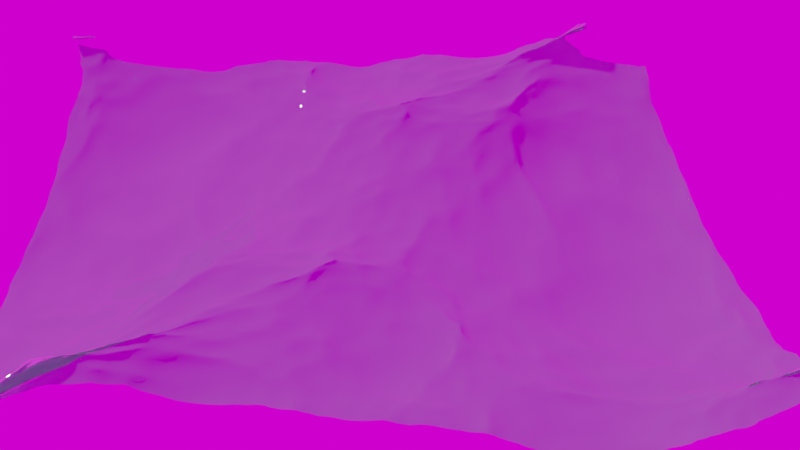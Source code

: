 # Source: blend.blend  (saved by Blender 3.5.10; exported with 4.5.12 LTS)
import bpy
from mathutils import Matrix  # noqa: F401  (used for matrix-valued properties, if any)

bpy.ops.wm.read_factory_settings(use_empty=True)
scene = bpy.context.scene
scene.name = 'Scene'

# ---- collections
col_collection = bpy.data.collections.new('Collection'); scene.collection.children.link(col_collection)

# ---- images (referenced by path relative to the original .blend; pixels are not part of the script)
import os
ASSET_DIR = os.environ.get("B2B_ASSET_DIR", "")  # directory of the original .blend (textures are referenced by path, not embedded)
HERE = os.path.dirname(os.path.abspath(__file__))  # packed textures are extracted next to this script under _unpacked/

def load_image(name, relpath, width, height, colorspace="sRGB"):
    """Load a texture the original file referenced (path relative to the .blend, or extracted next to this script)."""
    p = next((c for c in (os.path.join(HERE, relpath), os.path.join(ASSET_DIR, relpath)) if relpath and os.path.exists(c)), "")
    if p:
        img = bpy.data.images.load(p, check_existing=True)
        img.name = name
    else:  # same state as the original file: an image datablock whose file is absent (Cycles renders it pink)
        img = bpy.data.images.new(name, width, height)
        img.source = "FILE"
        img.filepath = "//" + (relpath or name)
    img.colorspace_settings.name = colorspace
    return img
img_hilly_terrain_01_puresky_4k_hdr = load_image('hilly_terrain_01_puresky_4k.hdr', 'hilly_terrain_01_puresky_4k.hdr', 1024, 1024, 'Linear Rec.709')

# ---- materials (node trees are filled in below, after node groups)
mat_material = bpy.data.materials.new('Material')
mat_material.alpha_threshold = 0.0
mat_material.roughness = 0.5
mat_material.line_color = (0.0, 0.0, 0.0, 1.0)

# ---- material node trees
mat_material.use_nodes = True; mat_material.node_tree.nodes.clear()
_N = mat_material.node_tree.nodes; _L = mat_material.node_tree.links
n0 = _N.new('ShaderNodeOutputMaterial'); n0.name = 'Material Output'; n0.location = (300, 300)
n1 = _N.new('ShaderNodeBsdfPrincipled'); n1.name = 'Principled BSDF'; n1.location = (10, 300)
n1.distribution = 'GGX'
n1.subsurface_method = 'RANDOM_WALK_SKIN'
n1.inputs[0].default_value = (0.1729, 0.8, 0.3077, 1.0)
n1.inputs[2].default_value = 0.01
n1.inputs[3].default_value = 1.45
n1.inputs[18].default_value = 0.9
n1.inputs[27].default_value = (0.0, 0.0, 0.0, 1.0)
n1.inputs[28].default_value = 1.0
_L.new(n1.outputs[0], n0.inputs[0])
n0.is_active_output = True

# ---- world
world_world = bpy.data.worlds.new('World'); scene.world = world_world
world_world.use_nodes = True; world_world.node_tree.nodes.clear()
_N = world_world.node_tree.nodes; _L = world_world.node_tree.links
n0 = _N.new('ShaderNodeOutputWorld'); n0.name = 'World Output'; n0.location = (300, 300)
n1 = _N.new('ShaderNodeBackground'); n1.name = 'Background'; n1.location = (10, 300)
n2 = _N.new('ShaderNodeTexEnvironment'); n2.name = 'Environment Texture'; n2.location = (-323, 323)
n2.image = img_hilly_terrain_01_puresky_4k_hdr
n3 = _N.new('ShaderNodeMapping'); n3.name = 'Mapping'; n3.location = (-503, 323)
n4 = _N.new('ShaderNodeTexCoord'); n4.name = 'Texture Coordinate'; n4.location = (-683, 323)
_L.new(n1.outputs[0], n0.inputs[0])
_L.new(n3.outputs[0], n2.inputs[0])
_L.new(n4.outputs[0], n3.inputs[0])
_L.new(n2.outputs[0], n1.inputs[0])
n0.is_active_output = True
world_world.color = (0.05088, 0.05088, 0.05088)
world_world.use_sun_shadow = False
world_world.sun_shadow_jitter_overblur = 0.0

# ---- cameras
cam_camera = bpy.data.cameras.new('Camera')
cam_camera.clip_end = 100.0
cam_camera.ortho_scale = 7.314

# ---- meshes
me_cube = bpy.data.meshes.new('Cube')
me_cube.from_pydata([(1.0, 1.0, 1.0), (1.0, 1.0, -1.0), (1.0, -1.0, 1.0), (1.0, -1.0, -1.0), (-1.0, 1.0, 1.0), (-1.0, 1.0, -1.0), (-1.0, -1.0, 1.0), (-1.0, -1.0, -1.0)], [], [(0, 4, 6, 2), (3, 2, 6, 7), (7, 6, 4, 5), (5, 1, 3, 7), (1, 0, 2, 3), (5, 4, 0, 1)])
_uv = me_cube.uv_layers.new(name='UVMap')
_uv.uv.foreach_set('vector', [0.625, 0.5, 0.875, 0.5, 0.875, 0.75, 0.625, 0.75, 0.375, 0.75, 0.625, 0.75, 0.625, 1.0, 0.375, 1.0, 0.375, 0.0, 0.625, 0.0, 0.625, 0.25, 0.375, 0.25, 0.125, 0.5, 0.375, 0.5, 0.375, 0.75, 0.125, 0.75, 0.375, 0.5, 0.625, 0.5, 0.625, 0.75, 0.375, 0.75, 0.375, 0.25, 0.625, 0.25, 0.625, 0.5, 0.375, 0.5])
me_cube.materials.append(mat_material)
me_cube.use_mirror_vertex_groups = False
me_cube.update()

# ---- objects
ob_cube = bpy.data.objects.new('Cube', me_cube)
ob_camera = bpy.data.objects.new('Camera', cam_camera)

# ---- transforms, parenting, visibility, modifiers, constraints
ob_cube.location = (0.0, 0.0, 0.0)
ob_cube.scale = (1.0, 1.0, 0.742)
ob_cube.lock_rotations_4d = False
ob_cube.empty_display_type = 'ARROWS'
ob_cube.lineart.crease_threshold = 0.0
_m = ob_cube.modifiers.new('Ocean', 'OCEAN')
_m.use_foam = True
_m.resolution = 10
_m.viewport_resolution = 10
_m.wave_scale_min = 0.0
_m.wave_scale = 3.0
_m.depth = 300.0
_m.choppiness = 2.0
_m.filepath = '//../../../AppData/Local/Temp/blender_a30156/cache_ocean'
ob_camera.location = (2.27, 69.71, 45.22)
ob_camera.rotation_euler = (0.9627, 1.046e-06, 9.36)
ob_camera.lock_rotations_4d = False
ob_camera.empty_display_type = 'ARROWS'
ob_camera.color = (0.0, 0.0, 0.0, 0.0)
ob_camera.display_type = 'WIRE'
ob_camera.lineart.crease_threshold = 0.0

# ---- collection membership
col_collection.objects.link(ob_cube)
col_collection.objects.link(ob_camera)

# ---- scene / render settings (as saved in the file)
scene.camera = ob_camera
scene.frame_start = 1; scene.frame_end = 250; scene.frame_set(1)
scene.render.engine = 'CYCLES'
scene.cycles.samples = 128
scene.cycles.sampling_pattern = 'TABULATED_SOBOL'
scene.eevee.use_gtao = True
scene.eevee.use_raytracing = True
scene.view_settings.view_transform = 'Filmic'
bpy.context.view_layer.update()

# ---- added for rendering (the .blend has no usable light): sun
light_auto_sun = bpy.data.lights.new('AutoSun', 'SUN')
light_auto_sun.energy = 3.0
light_auto_sun.angle = 0.0523599
ob_auto_sun = bpy.data.objects.new('AutoSun', light_auto_sun)
scene.collection.objects.link(ob_auto_sun)
ob_auto_sun.rotation_euler = (0.872665, 0.174533, 0.523599)
bpy.context.view_layer.update()
